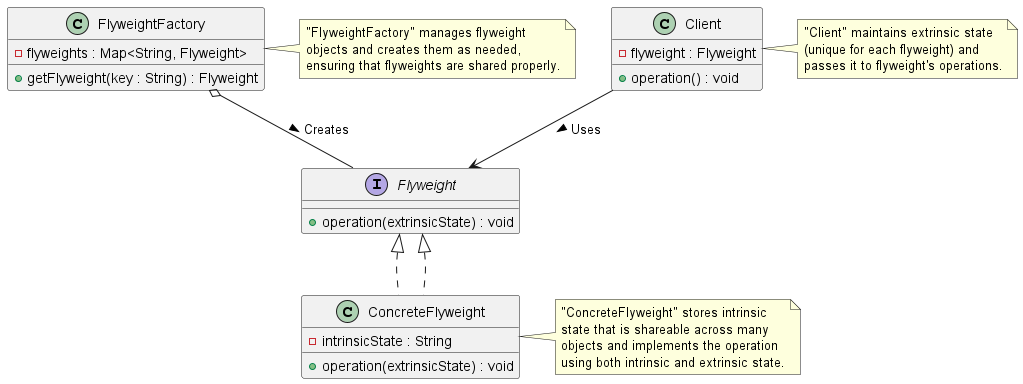

The diagram above was rendered by PlantUML. Its source (embedded in the PNG):
@startuml FlyweightPatternClassDiagram

' Define the Flyweight interface
interface Flyweight {
  +operation(extrinsicState) : void
}

' Define the ConcreteFlyweight class
class ConcreteFlyweight implements Flyweight {
  -intrinsicState : String
  +operation(extrinsicState) : void
}

' Define the FlyweightFactory class
class FlyweightFactory {
  -flyweights : Map<String, Flyweight>
  +getFlyweight(key : String) : Flyweight
}

' Define the Client class
class Client {
  -flyweight : Flyweight
  +operation() : void
}

' Relationships
Flyweight <|.. ConcreteFlyweight
FlyweightFactory o-- Flyweight : Creates >
Client --> Flyweight : Uses >

note right of ConcreteFlyweight
  "ConcreteFlyweight" stores intrinsic
  state that is shareable across many
  objects and implements the operation
  using both intrinsic and extrinsic state.
end note

note right of FlyweightFactory
  "FlyweightFactory" manages flyweight
  objects and creates them as needed,
  ensuring that flyweights are shared properly.
end note

note right of Client
  "Client" maintains extrinsic state
  (unique for each flyweight) and
  passes it to flyweight's operations.
end note

@enduml